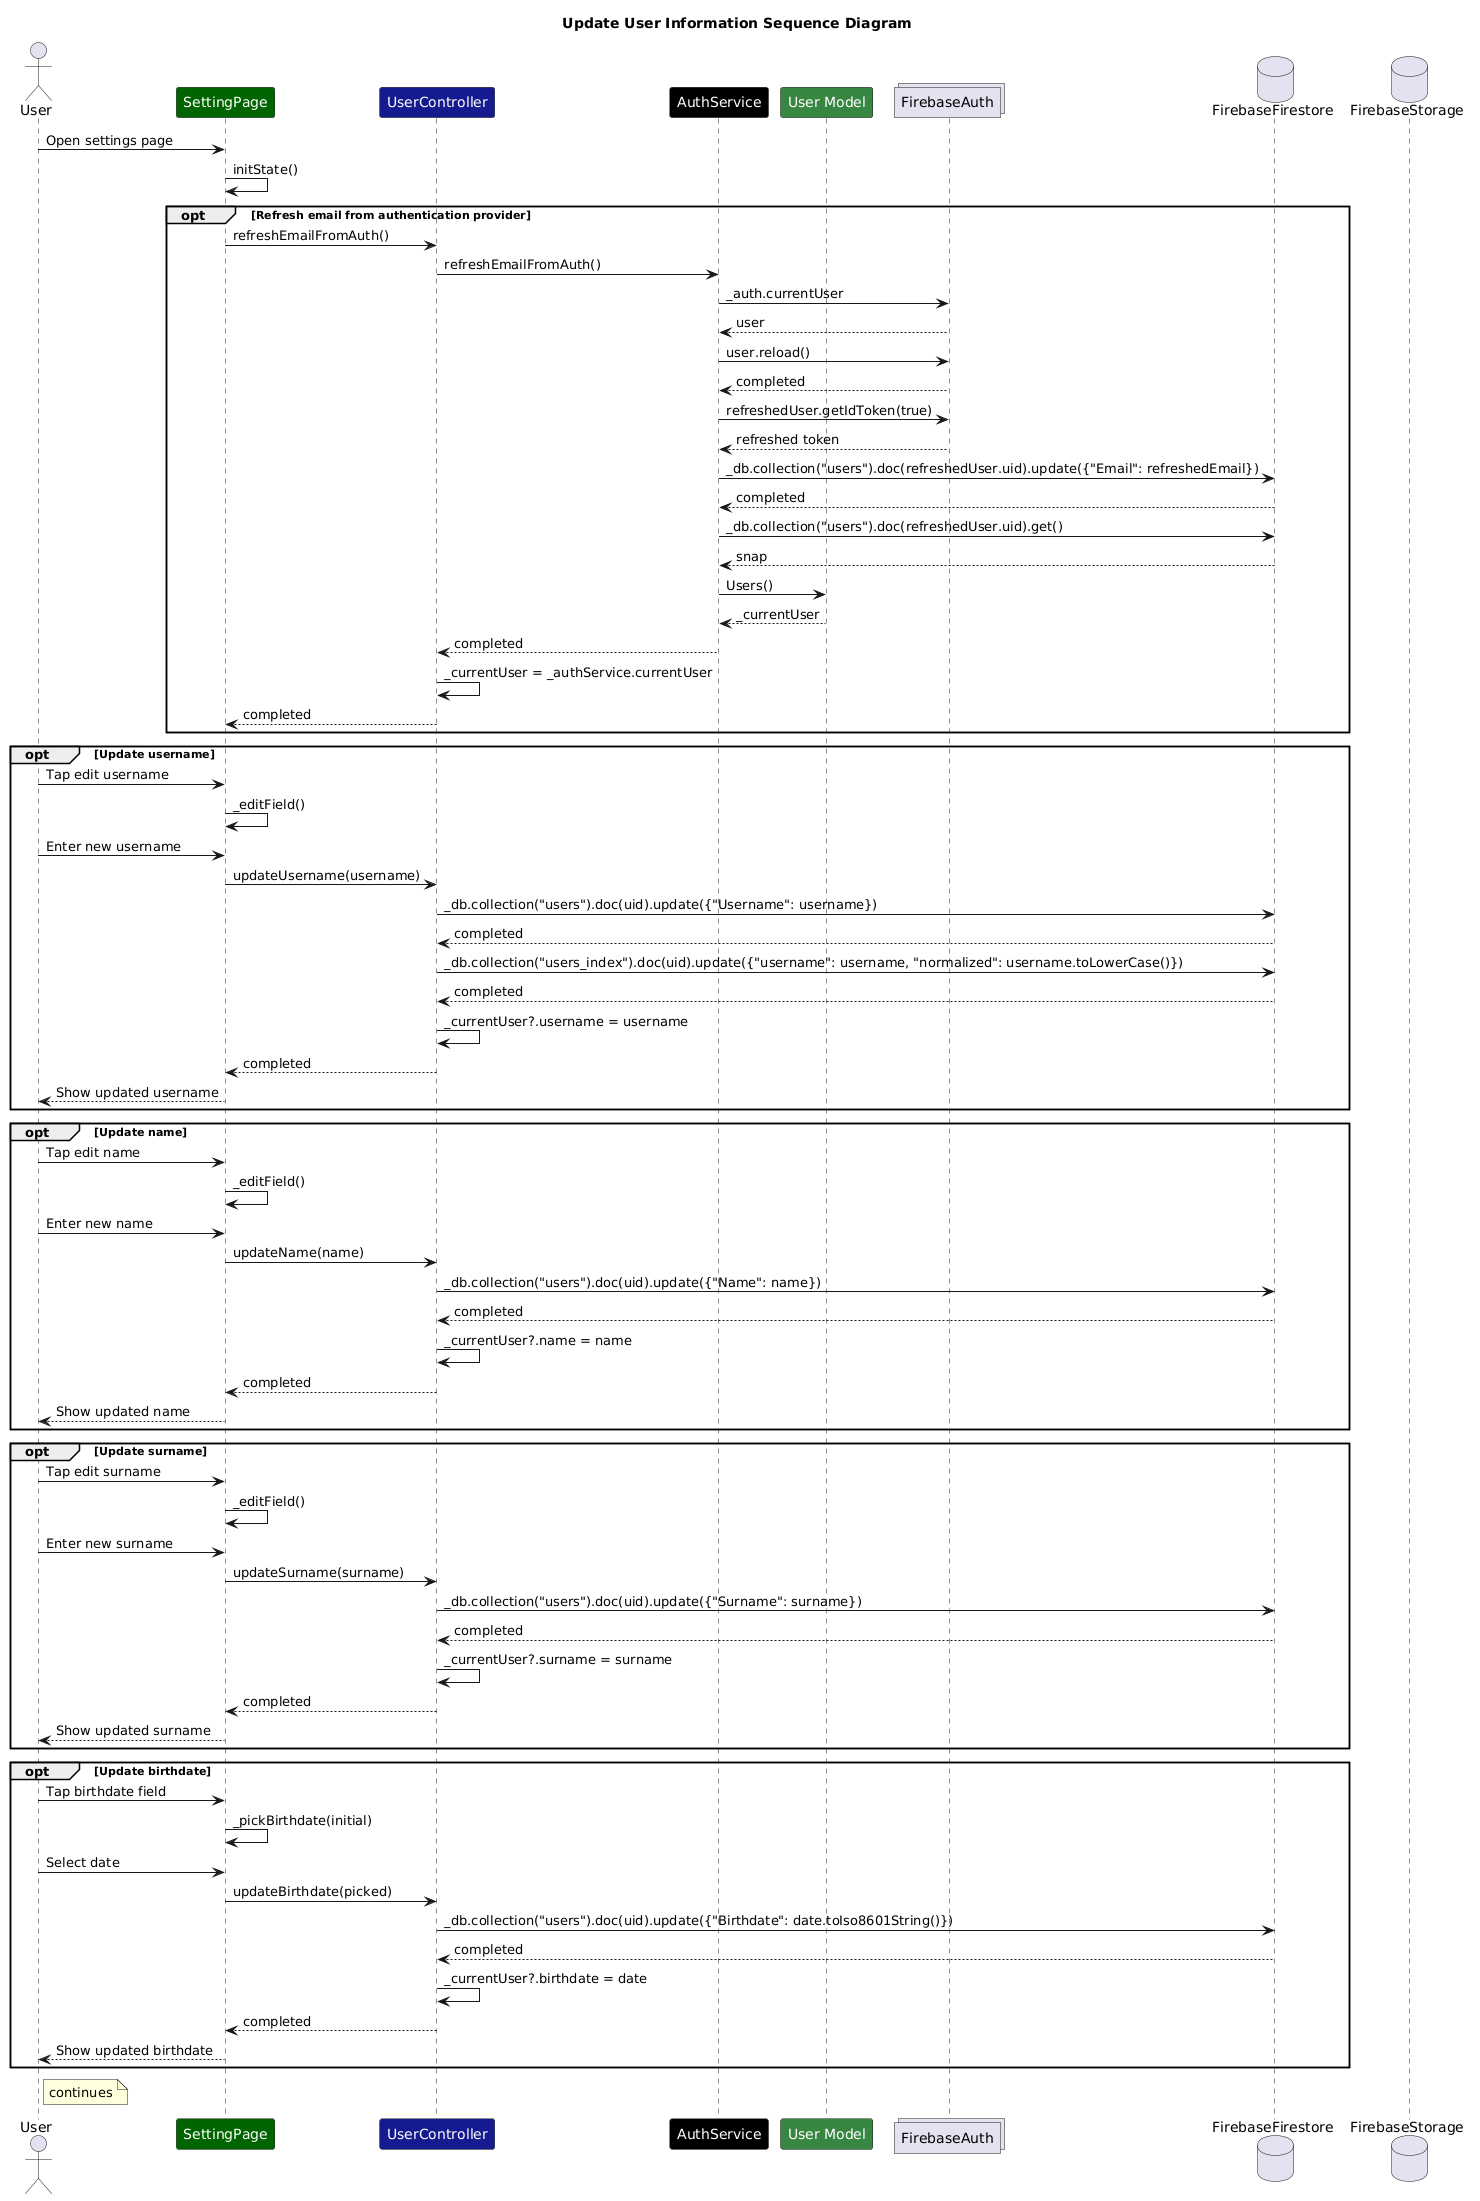

The diagram above was rendered by PlantUML. Its source (embedded in the PNG):
@startuml
title Update User Information Sequence Diagram

actor User

participant SettingPage as "<color:white>SettingPage</color>" #darkgreen
participant UserController as "<color:white>UserController</color>" #151b8e
participant AuthService as "<color:white>AuthService</color>" #000000
participant Users as "<color:white>User Model</color>" #378641
collections FirebaseAuth
database FirebaseFirestore
database FirebaseStorage

User -> SettingPage : Open settings page
SettingPage -> SettingPage : initState()


opt Refresh email from authentication provider
    SettingPage -> UserController : refreshEmailFromAuth()
    UserController -> AuthService : refreshEmailFromAuth()

    AuthService -> FirebaseAuth : _auth.currentUser
    FirebaseAuth --> AuthService : user

    AuthService -> FirebaseAuth : user.reload()
    FirebaseAuth --> AuthService : completed

    AuthService -> FirebaseAuth : refreshedUser.getIdToken(true)
    FirebaseAuth --> AuthService : refreshed token

    AuthService -> FirebaseFirestore : _db.collection("users").doc(refreshedUser.uid).update({"Email": refreshedEmail})
    FirebaseFirestore --> AuthService : completed

    AuthService -> FirebaseFirestore : _db.collection("users").doc(refreshedUser.uid).get()
    FirebaseFirestore --> AuthService : snap
    AuthService -> Users : Users()
    Users --> AuthService : _currentUser

    AuthService --> UserController : completed
    UserController -> UserController : _currentUser = _authService.currentUser
    UserController --> SettingPage : completed
end

opt Update username
    User -> SettingPage : Tap edit username
    SettingPage -> SettingPage : _editField()
    User -> SettingPage : Enter new username
    SettingPage -> UserController : updateUsername(username)

    UserController -> FirebaseFirestore : _db.collection("users").doc(uid).update({"Username": username})
    FirebaseFirestore --> UserController : completed

    UserController -> FirebaseFirestore : _db.collection("users_index").doc(uid).update({"username": username, "normalized": username.toLowerCase()})
    FirebaseFirestore --> UserController : completed

    UserController -> UserController : _currentUser?.username = username
    UserController --> SettingPage : completed
    SettingPage --> User : Show updated username
end

opt Update name
    User -> SettingPage : Tap edit name
    SettingPage -> SettingPage : _editField()
    User -> SettingPage : Enter new name
    SettingPage -> UserController : updateName(name)

    UserController -> FirebaseFirestore : _db.collection("users").doc(uid).update({"Name": name})
    FirebaseFirestore --> UserController : completed
    UserController -> UserController : _currentUser?.name = name
    UserController --> SettingPage : completed
    SettingPage --> User : Show updated name
end

opt Update surname
    User -> SettingPage : Tap edit surname
    SettingPage -> SettingPage : _editField()
    User -> SettingPage : Enter new surname
    SettingPage -> UserController : updateSurname(surname)

    UserController -> FirebaseFirestore : _db.collection("users").doc(uid).update({"Surname": surname})
    FirebaseFirestore --> UserController : completed
    UserController -> UserController : _currentUser?.surname = surname
    UserController --> SettingPage : completed
    SettingPage --> User : Show updated surname
end

opt Update birthdate
    User -> SettingPage : Tap birthdate field
    SettingPage -> SettingPage : _pickBirthdate(initial)
    User -> SettingPage : Select date
    SettingPage -> UserController : updateBirthdate(picked)

    UserController -> FirebaseFirestore : _db.collection("users").doc(uid).update({"Birthdate": date.toIso8601String()})
    FirebaseFirestore --> UserController : completed
    UserController -> UserController : _currentUser?.birthdate = date
    UserController --> SettingPage : completed
    SettingPage --> User : Show updated birthdate
end

note right of User
continues
end note
@enduml